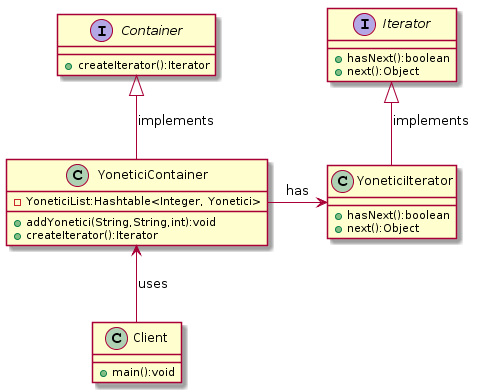

The diagram above was rendered by PlantUML. Its source (embedded in the PNG):
@startuml
interface Iterator{

+ hasNext():boolean
+ next():Object
}

interface Container{
+ createIterator():Iterator
}
class YoneticiIterator{
+ hasNext():boolean
+ next():Object
}
class YoneticiContainer{
- YoneticiList:Hashtable<Integer, Yonetici>
+ addYonetici(String,String,int):void
+ createIterator():Iterator
}
class Client{
+ main():void
}
Iterator <|-- YoneticiIterator:implements
Container <|-- YoneticiContainer:implements

YoneticiContainer -> YoneticiIterator:has
YoneticiContainer <-- Client :uses
@enduml